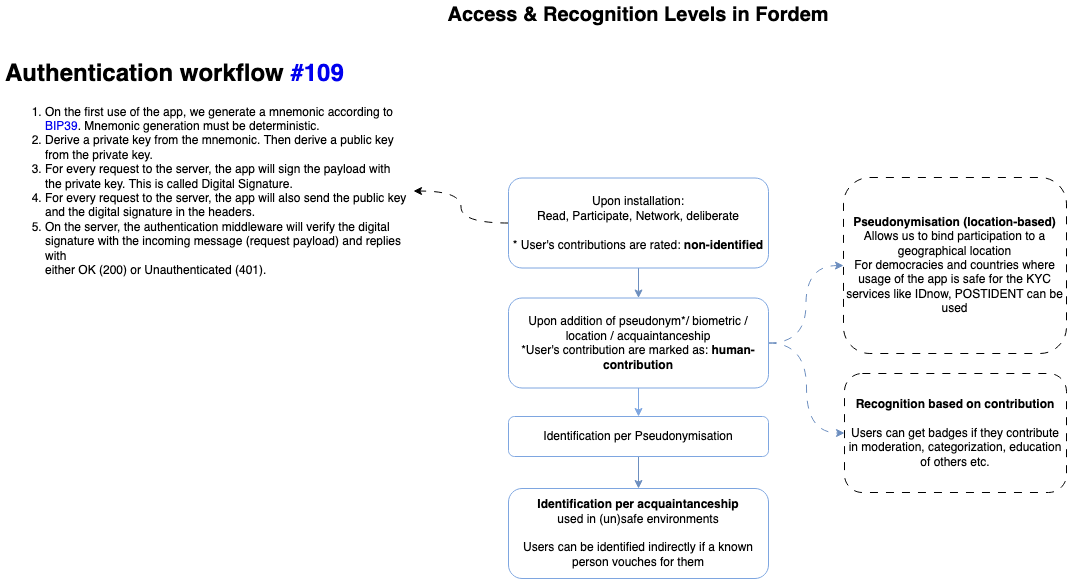

The diagram above was exported from draw.io. Its source (the exported page's mxGraphModel, read from the mxfile embedded in the PNG):
<mxGraphModel dx="1672" dy="724" grid="0" gridSize="10" guides="1" tooltips="1" connect="1" arrows="1" fold="1" page="0" pageScale="1" pageWidth="827" pageHeight="1169" math="0" shadow="0">
  <root>
    <mxCell id="0" />
    <mxCell id="1" parent="0" />
    <mxCell id="Vqec8rkekqWGmUQbcI0N-5" style="edgeStyle=orthogonalEdgeStyle;rounded=0;orthogonalLoop=1;jettySize=auto;html=1;entryX=0.5;entryY=0;entryDx=0;entryDy=0;fillColor=#dae8fc;strokeColor=#6c8ebf;" parent="1" source="Vqec8rkekqWGmUQbcI0N-1" target="Vqec8rkekqWGmUQbcI0N-2" edge="1">
      <mxGeometry relative="1" as="geometry" />
    </mxCell>
    <mxCell id="pnAaItn6ZRdCjzGtAT5C-4" style="edgeStyle=orthogonalEdgeStyle;rounded=0;orthogonalLoop=1;jettySize=auto;html=1;startArrow=none;startFill=0;endArrow=classic;endFill=1;dashed=1;dashPattern=8 8;curved=1;" parent="1" source="Vqec8rkekqWGmUQbcI0N-1" target="pnAaItn6ZRdCjzGtAT5C-3" edge="1">
      <mxGeometry relative="1" as="geometry" />
    </mxCell>
    <mxCell id="Vqec8rkekqWGmUQbcI0N-1" value="Upon installation: &lt;br&gt;Read, Participate, Network, deliberate&lt;br&gt;&lt;br&gt;* User's contributions are rated: &lt;b&gt;non-identified&lt;/b&gt;" style="rounded=1;whiteSpace=wrap;html=1;fillColor=none;strokeColor=#7EA6E0;" parent="1" vertex="1">
      <mxGeometry x="380" y="349.5" width="260" height="90" as="geometry" />
    </mxCell>
    <mxCell id="Vqec8rkekqWGmUQbcI0N-7" style="edgeStyle=orthogonalEdgeStyle;rounded=0;orthogonalLoop=1;jettySize=auto;html=1;fillColor=#dae8fc;strokeColor=#6c8ebf;dashed=1;dashPattern=8 8;curved=1;" parent="1" source="Vqec8rkekqWGmUQbcI0N-2" target="Vqec8rkekqWGmUQbcI0N-6" edge="1">
      <mxGeometry relative="1" as="geometry" />
    </mxCell>
    <mxCell id="Vqec8rkekqWGmUQbcI0N-9" style="edgeStyle=orthogonalEdgeStyle;rounded=0;orthogonalLoop=1;jettySize=auto;html=1;strokeColor=#7EA6E0;" parent="1" source="Vqec8rkekqWGmUQbcI0N-2" target="Vqec8rkekqWGmUQbcI0N-8" edge="1">
      <mxGeometry relative="1" as="geometry" />
    </mxCell>
    <mxCell id="Vqec8rkekqWGmUQbcI0N-11" style="edgeStyle=orthogonalEdgeStyle;rounded=0;orthogonalLoop=1;jettySize=auto;html=1;fillColor=#dae8fc;strokeColor=#6c8ebf;exitX=0.5;exitY=1;exitDx=0;exitDy=0;" parent="1" source="Vqec8rkekqWGmUQbcI0N-8" target="Vqec8rkekqWGmUQbcI0N-10" edge="1">
      <mxGeometry relative="1" as="geometry" />
    </mxCell>
    <mxCell id="Vqec8rkekqWGmUQbcI0N-16" style="edgeStyle=orthogonalEdgeStyle;rounded=0;orthogonalLoop=1;jettySize=auto;html=1;fontSize=20;fillColor=#dae8fc;strokeColor=#6c8ebf;dashed=1;dashPattern=8 8;curved=1;" parent="1" source="Vqec8rkekqWGmUQbcI0N-2" target="Vqec8rkekqWGmUQbcI0N-12" edge="1">
      <mxGeometry relative="1" as="geometry" />
    </mxCell>
    <mxCell id="Vqec8rkekqWGmUQbcI0N-2" value="&lt;div&gt;Upon addition of pseudonym*/ biometric / location / acquaintanceship&lt;br&gt;&lt;/div&gt;&lt;div&gt;*User's contribution are marked as: &lt;b&gt;human-contribution&lt;/b&gt;&lt;br&gt;&lt;/div&gt;" style="rounded=1;whiteSpace=wrap;html=1;fillColor=none;strokeColor=#7EA6E0;" parent="1" vertex="1">
      <mxGeometry x="380" y="469.5" width="260" height="90" as="geometry" />
    </mxCell>
    <mxCell id="Vqec8rkekqWGmUQbcI0N-3" value="&lt;b&gt;&lt;font style=&quot;font-size: 20px;&quot;&gt;&lt;font style=&quot;font-size: 20px;&quot;&gt;Access &amp;amp; Recognition Levels&lt;/font&gt; in Fordem&lt;/font&gt;&lt;/b&gt;" style="text;html=1;strokeColor=none;fillColor=none;align=center;verticalAlign=middle;whiteSpace=wrap;rounded=0;" parent="1" vertex="1">
      <mxGeometry x="295" y="172" width="430" height="30" as="geometry" />
    </mxCell>
    <mxCell id="Vqec8rkekqWGmUQbcI0N-6" value="&lt;div align=&quot;center&quot;&gt;&lt;b&gt;Pseudonymisation (location-based)&lt;/b&gt;&lt;br&gt;Allows us to bind participation to a geographical location&lt;br&gt;For democracies and countries where usage of the app is safe for the KYC services like IDnow, POSTIDENT can be used&lt;br&gt;&lt;/div&gt;" style="rounded=1;whiteSpace=wrap;html=1;align=center;dashed=1;dashPattern=8 8;" parent="1" vertex="1">
      <mxGeometry x="715" y="349" width="223" height="176" as="geometry" />
    </mxCell>
    <mxCell id="Vqec8rkekqWGmUQbcI0N-8" value="&lt;div&gt;Identification per Pseudonymisation&lt;/div&gt;" style="rounded=1;whiteSpace=wrap;html=1;fillColor=none;strokeColor=#7EA6E0;" parent="1" vertex="1">
      <mxGeometry x="380" y="588" width="260" height="40" as="geometry" />
    </mxCell>
    <mxCell id="Vqec8rkekqWGmUQbcI0N-10" value="&lt;div&gt;&lt;b&gt;Identification per acquaintanceship&lt;br&gt;&lt;/b&gt;&lt;/div&gt;&lt;div&gt;used in (un)safe environments&lt;b&gt;&lt;br&gt;&lt;br&gt;&lt;/b&gt;Users can be identified indirectly if a known person vouches for them&lt;br&gt;&lt;/div&gt;" style="rounded=1;whiteSpace=wrap;html=1;fillColor=none;strokeColor=#7EA6E0;" parent="1" vertex="1">
      <mxGeometry x="380" y="660" width="260" height="90" as="geometry" />
    </mxCell>
    <mxCell id="Vqec8rkekqWGmUQbcI0N-12" value="&lt;b&gt;Recognition based on contribution&lt;br&gt;&lt;/b&gt;&lt;br&gt;Users can get badges if they contribute in moderation, categorization, education of others etc." style="rounded=1;whiteSpace=wrap;html=1;dashed=1;dashPattern=8 8;" parent="1" vertex="1">
      <mxGeometry x="716" y="545" width="222" height="119" as="geometry" />
    </mxCell>
    <mxCell id="pnAaItn6ZRdCjzGtAT5C-3" value="&lt;h1 class=&quot;gh-header-title mb-2 lh-condensed f1 mr-0 flex-auto wb-break-word&quot;&gt;&lt;span class=&quot;js-issue-title markdown-title&quot;&gt;Authentication workflow&amp;nbsp;&lt;a href=&quot;https://github.com/tcfev/forDem/issues/109&quot;&gt;#109&lt;/a&gt;&lt;/span&gt;&lt;/h1&gt;&lt;h1&gt;&lt;/h1&gt;&lt;ol dir=&quot;auto&quot;&gt;&lt;li&gt;On the first use of the app, we generate a mnemonic according to &lt;a href=&quot;https://github.com/bitcoin/bips/blob/master/bip-0039.mediawiki&quot;&gt;BIP39&lt;/a&gt;. Mnemonic generation must be deterministic. &lt;br&gt;&lt;/li&gt;&lt;li&gt;Derive a private key from the mnemonic. Then derive a public key from the private key.&lt;/li&gt;&lt;li&gt;For every request to the server, the app will sign the payload with the private key. This is called Digital Signature.&lt;/li&gt;&lt;li&gt;For every request to the server, the app will also send the public key and the digital signature in the headers.&lt;/li&gt;&lt;li&gt;On the server, the authentication middleware will verify the digital&lt;br&gt; signature with the incoming message (request payload) and replies with &lt;br&gt;either OK (200) or Unauthenticated (401).&lt;/li&gt;&lt;/ol&gt;&lt;p&gt;&lt;/p&gt;" style="text;html=1;strokeColor=none;fillColor=none;spacing=5;spacingTop=-20;whiteSpace=wrap;overflow=hidden;rounded=0;" parent="1" vertex="1">
      <mxGeometry x="-128" y="226" width="413" height="273" as="geometry" />
    </mxCell>
  </root>
</mxGraphModel>